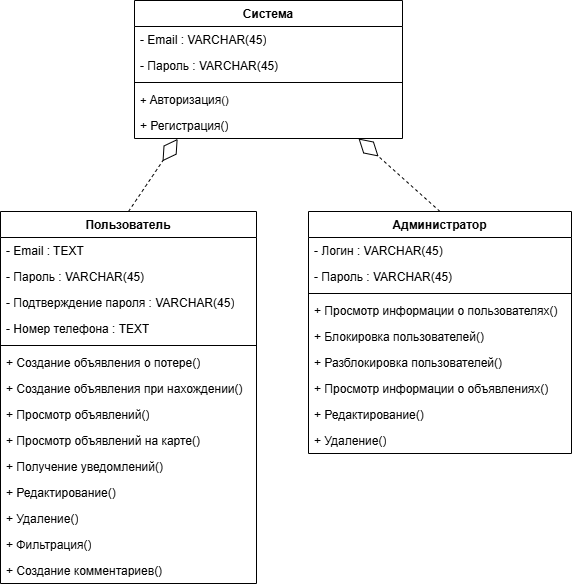

The diagram above was exported from draw.io. Its source (the exported page's mxGraphModel, read from the mxfile embedded in the PNG):
<mxGraphModel dx="1491" dy="753" grid="0" gridSize="10" guides="1" tooltips="1" connect="1" arrows="1" fold="1" page="1" pageScale="1" pageWidth="827" pageHeight="1169" math="0" shadow="0">
  <root>
    <mxCell id="0" />
    <mxCell id="1" parent="0" />
    <mxCell id="enw7huuvJ7FdouKaifNX-1" value="Пользователь" style="swimlane;fontStyle=1;align=center;verticalAlign=top;childLayout=stackLayout;horizontal=1;startSize=26;horizontalStack=0;resizeParent=1;resizeParentMax=0;resizeLast=0;collapsible=1;marginBottom=0;whiteSpace=wrap;html=1;" vertex="1" parent="1">
      <mxGeometry x="176" y="429" width="256" height="372" as="geometry" />
    </mxCell>
    <mxCell id="enw7huuvJ7FdouKaifNX-3" value="- Email : TEXT" style="text;strokeColor=none;fillColor=none;align=left;verticalAlign=top;spacingLeft=4;spacingRight=4;overflow=hidden;rotatable=0;points=[[0,0.5],[1,0.5]];portConstraint=eastwest;whiteSpace=wrap;html=1;" vertex="1" parent="enw7huuvJ7FdouKaifNX-1">
      <mxGeometry y="26" width="256" height="26" as="geometry" />
    </mxCell>
    <mxCell id="enw7huuvJ7FdouKaifNX-4" value="- Пароль : VARCHAR(45)" style="text;strokeColor=none;fillColor=none;align=left;verticalAlign=top;spacingLeft=4;spacingRight=4;overflow=hidden;rotatable=0;points=[[0,0.5],[1,0.5]];portConstraint=eastwest;whiteSpace=wrap;html=1;" vertex="1" parent="enw7huuvJ7FdouKaifNX-1">
      <mxGeometry y="52" width="256" height="26" as="geometry" />
    </mxCell>
    <mxCell id="enw7huuvJ7FdouKaifNX-35" value="- Подтверждение пароля : VARCHAR(45)" style="text;strokeColor=none;fillColor=none;align=left;verticalAlign=top;spacingLeft=4;spacingRight=4;overflow=hidden;rotatable=0;points=[[0,0.5],[1,0.5]];portConstraint=eastwest;whiteSpace=wrap;html=1;" vertex="1" parent="enw7huuvJ7FdouKaifNX-1">
      <mxGeometry y="78" width="256" height="26" as="geometry" />
    </mxCell>
    <mxCell id="enw7huuvJ7FdouKaifNX-34" value="- Номер телефона : TEXT" style="text;strokeColor=none;fillColor=none;align=left;verticalAlign=top;spacingLeft=4;spacingRight=4;overflow=hidden;rotatable=0;points=[[0,0.5],[1,0.5]];portConstraint=eastwest;whiteSpace=wrap;html=1;" vertex="1" parent="enw7huuvJ7FdouKaifNX-1">
      <mxGeometry y="104" width="256" height="26" as="geometry" />
    </mxCell>
    <mxCell id="enw7huuvJ7FdouKaifNX-8" value="" style="line;strokeWidth=1;fillColor=none;align=left;verticalAlign=middle;spacingTop=-1;spacingLeft=3;spacingRight=3;rotatable=0;labelPosition=right;points=[];portConstraint=eastwest;strokeColor=inherit;" vertex="1" parent="enw7huuvJ7FdouKaifNX-1">
      <mxGeometry y="130" width="256" height="8" as="geometry" />
    </mxCell>
    <mxCell id="enw7huuvJ7FdouKaifNX-9" value="&lt;div style=&quot;text-align: center;&quot;&gt;&lt;span style=&quot;background-color: transparent; color: light-dark(rgb(0, 0, 0), rgb(255, 255, 255));&quot;&gt;+ Создание объявления о потере&lt;/span&gt;&lt;span style=&quot;background-color: transparent; color: light-dark(rgb(0, 0, 0), rgb(255, 255, 255));&quot;&gt;()&lt;/span&gt;&lt;/div&gt;" style="text;strokeColor=none;fillColor=none;align=left;verticalAlign=top;spacingLeft=4;spacingRight=4;overflow=hidden;rotatable=0;points=[[0,0.5],[1,0.5]];portConstraint=eastwest;whiteSpace=wrap;html=1;" vertex="1" parent="enw7huuvJ7FdouKaifNX-1">
      <mxGeometry y="138" width="256" height="26" as="geometry" />
    </mxCell>
    <mxCell id="enw7huuvJ7FdouKaifNX-10" value="+&amp;nbsp;&lt;span style=&quot;text-align: center;&quot;&gt;Создание объявления при нахождении&lt;/span&gt;()" style="text;strokeColor=none;fillColor=none;align=left;verticalAlign=top;spacingLeft=4;spacingRight=4;overflow=hidden;rotatable=0;points=[[0,0.5],[1,0.5]];portConstraint=eastwest;whiteSpace=wrap;html=1;" vertex="1" parent="enw7huuvJ7FdouKaifNX-1">
      <mxGeometry y="164" width="256" height="26" as="geometry" />
    </mxCell>
    <mxCell id="enw7huuvJ7FdouKaifNX-11" value="&lt;div style=&quot;text-align: center;&quot;&gt;&lt;span style=&quot;background-color: transparent; color: light-dark(rgb(0, 0, 0), rgb(255, 255, 255));&quot;&gt;+ Просмотр объявлений&lt;/span&gt;&lt;span style=&quot;background-color: transparent; text-wrap: nowrap; color: rgba(0, 0, 0, 0); font-family: monospace; font-size: 0px;&quot;&gt;%3CmxGraphModel%3E%3Croot%3E%3CmxCell%20id%3D%220%22%2F%3E%3CmxCell%20id%3D%221%22%20parent%3D%220%22%2F%3E%3CmxCell%20id%3D%222%22%20value%3D%22%22%20style%3D%22endArrow%3Dnone%3Bhtml%3D1%3Brounded%3D0%3BexitX%3D0%3BexitY%3D0.5%3BexitDx%3D0%3BexitDy%3D0%3BentryX%3D0%3BentryY%3D0.5%3BentryDx%3D0%3BentryDy%3D0%3B%22%20edge%3D%221%22%20parent%3D%221%22%3E%3CmxGeometry%20width%3D%2250%22%20height%3D%2250%22%20relative%3D%221%22%20as%3D%22geometry%22%3E%3CmxPoint%20x%3D%22150%22%20y%3D%22344%22%20as%3D%22sourcePoint%22%2F%3E%3CmxPoint%20x%3D%22428%22%20y%3D%22344%22%20as%3D%22targetPoint%22%2F%3E%3C%2FmxGeometry%3E%3C%2FmxCell%3E%3C%2Froot%3E%3C%2FmxGraphModel%3E&lt;/span&gt;&lt;span style=&quot;background-color: transparent; text-wrap: nowrap; color: rgba(0, 0, 0, 0); font-family: monospace; font-size: 0px;&quot;&gt;%3CmxGraphModel%3E%3Croot%3E%3CmxCell%20id%3D%220%22%2F%3E%3CmxCell%20id%3D%221%22%20parent%3D%220%22%2F%3E%3CmxCell%20id%3D%222%22%20value%3D%22%22%20style%3D%22endArrow%3Dnone%3Bhtml%3D1%3Brounded%3D0%3BexitX%3D0%3BexitY%3D0.5%3BexitDx%3D0%3BexitDy%3D0%3BentryX%3D0%3BentryY%3D0.5%3BentryDx%3D0%3BentryDy%3D0%3B%22%20edge%3D%221%22%20parent%3D%221%22%3E%3CmxGeometry%20width%3D%2250%22%20height%3D%2250%22%20relative%3D%221%22%20as%3D%22geometry%22%3E%3CmxPoint%20x%3D%22150%22%20y%3D%22344%22%20as%3D%22sourcePoint%22%2F%3E%3CmxPoint%20x%3D%22428%22%20y%3D%22344%22%20as%3D%22targetPoint%22%2F%3E%3C%2FmxGeometry%3E%3C%2FmxCell%3E%3C%2Froot%3E%3C%2FmxGraphModel%3E&lt;/span&gt;&lt;span style=&quot;background-color: transparent; color: light-dark(rgb(0, 0, 0), rgb(255, 255, 255));&quot;&gt;()&lt;/span&gt;&lt;/div&gt;" style="text;strokeColor=none;fillColor=none;align=left;verticalAlign=top;spacingLeft=4;spacingRight=4;overflow=hidden;rotatable=0;points=[[0,0.5],[1,0.5]];portConstraint=eastwest;whiteSpace=wrap;html=1;" vertex="1" parent="enw7huuvJ7FdouKaifNX-1">
      <mxGeometry y="190" width="256" height="26" as="geometry" />
    </mxCell>
    <mxCell id="KQ-BqzcaCx35VyyP0JGl-6" value="&lt;div style=&quot;text-align: center;&quot;&gt;&lt;span style=&quot;background-color: transparent; color: light-dark(rgb(0, 0, 0), rgb(255, 255, 255));&quot;&gt;+ Просмотр объявлений на карте&lt;/span&gt;&lt;span style=&quot;background-color: transparent; text-wrap: nowrap; color: rgba(0, 0, 0, 0); font-family: monospace; font-size: 0px;&quot;&gt;%3CmxGraphModel%3E%3Croot%3E%3CmxCell%20id%3D%220%22%2F%3E%3CmxCell%20id%3D%221%22%20parent%3D%220%22%2F%3E%3CmxCell%20id%3D%222%22%20value%3D%22%22%20style%3D%22endArrow%3Dnone%3Bhtml%3D1%3Brounded%3D0%3BexitX%3D0%3BexitY%3D0.5%3BexitDx%3D0%3BexitDy%3D0%3BentryX%3D0%3BentryY%3D0.5%3BentryDx%3D0%3BentryDy%3D0%3B%22%20edge%3D%221%22%20parent%3D%221%22%3E%3CmxGeometry%20width%3D%2250%22%20height%3D%2250%22%20relative%3D%221%22%20as%3D%22geometry%22%3E%3CmxPoint%20x%3D%22150%22%20y%3D%22344%22%20as%3D%22sourcePoint%22%2F%3E%3CmxPoint%20x%3D%22428%22%20y%3D%22344%22%20as%3D%22targetPoint%22%2F%3E%3C%2FmxGeometry%3E%3C%2FmxCell%3E%3C%2Froot%3E%3C%2FmxGraphModel%3E&lt;/span&gt;&lt;span style=&quot;background-color: transparent; text-wrap: nowrap; color: rgba(0, 0, 0, 0); font-family: monospace; font-size: 0px;&quot;&gt;%3CmxGraphModel%3E%3Croot%3E%3CmxCell%20id%3D%220%22%2F%3E%3CmxCell%20id%3D%221%22%20parent%3D%220%22%2F%3E%3CmxCell%20id%3D%222%22%20value%3D%22%22%20style%3D%22endArrow%3Dnone%3Bhtml%3D1%3Brounded%3D0%3BexitX%3D0%3BexitY%3D0.5%3BexitDx%3D0%3BexitDy%3D0%3BentryX%3D0%3BentryY%3D0.5%3BentryDx%3D0%3BentryDy%3D0%3B%22%20edge%3D%221%22%20parent%3D%221%22%3E%3CmxGeometry%20width%3D%2250%22%20height%3D%2250%22%20relative%3D%221%22%20as%3D%22geometry%22%3E%3CmxPoint%20x%3D%22150%22%20y%3D%22344%22%20as%3D%22sourcePoint%22%2F%3E%3CmxPoint%20x%3D%22428%22%20y%3D%22344%22%20as%3D%22targetPoint%22%2F%3E%3C%2FmxGeometry%3E%3C%2FmxCell%3E%3C%2Froot%3E%3C%2FmxGraphModel%3E&lt;/span&gt;&lt;span style=&quot;background-color: transparent; color: light-dark(rgb(0, 0, 0), rgb(255, 255, 255));&quot;&gt;()&lt;/span&gt;&lt;/div&gt;" style="text;strokeColor=none;fillColor=none;align=left;verticalAlign=top;spacingLeft=4;spacingRight=4;overflow=hidden;rotatable=0;points=[[0,0.5],[1,0.5]];portConstraint=eastwest;whiteSpace=wrap;html=1;" vertex="1" parent="enw7huuvJ7FdouKaifNX-1">
      <mxGeometry y="216" width="256" height="26" as="geometry" />
    </mxCell>
    <mxCell id="KQ-BqzcaCx35VyyP0JGl-1" value="+&amp;nbsp;&lt;span style=&quot;text-align: center;&quot;&gt;Получение уведомлений&lt;/span&gt;()" style="text;strokeColor=none;fillColor=none;align=left;verticalAlign=top;spacingLeft=4;spacingRight=4;overflow=hidden;rotatable=0;points=[[0,0.5],[1,0.5]];portConstraint=eastwest;whiteSpace=wrap;html=1;" vertex="1" parent="enw7huuvJ7FdouKaifNX-1">
      <mxGeometry y="242" width="256" height="26" as="geometry" />
    </mxCell>
    <mxCell id="KQ-BqzcaCx35VyyP0JGl-2" value="&lt;div style=&quot;text-align: center;&quot;&gt;&lt;span style=&quot;background-color: transparent; color: light-dark(rgb(0, 0, 0), rgb(255, 255, 255));&quot;&gt;+ Редактирование&lt;/span&gt;&lt;span style=&quot;background-color: transparent; color: light-dark(rgb(0, 0, 0), rgb(255, 255, 255));&quot;&gt;()&lt;/span&gt;&lt;/div&gt;" style="text;strokeColor=none;fillColor=none;align=left;verticalAlign=top;spacingLeft=4;spacingRight=4;overflow=hidden;rotatable=0;points=[[0,0.5],[1,0.5]];portConstraint=eastwest;whiteSpace=wrap;html=1;" vertex="1" parent="enw7huuvJ7FdouKaifNX-1">
      <mxGeometry y="268" width="256" height="26" as="geometry" />
    </mxCell>
    <mxCell id="KQ-BqzcaCx35VyyP0JGl-3" value="&lt;div style=&quot;text-align: center;&quot;&gt;&lt;span style=&quot;background-color: transparent; color: light-dark(rgb(0, 0, 0), rgb(255, 255, 255));&quot;&gt;+ Удаление(&lt;/span&gt;&lt;span style=&quot;background-color: transparent; color: light-dark(rgb(0, 0, 0), rgb(255, 255, 255));&quot;&gt;)&lt;/span&gt;&lt;/div&gt;" style="text;strokeColor=none;fillColor=none;align=left;verticalAlign=top;spacingLeft=4;spacingRight=4;overflow=hidden;rotatable=0;points=[[0,0.5],[1,0.5]];portConstraint=eastwest;whiteSpace=wrap;html=1;" vertex="1" parent="enw7huuvJ7FdouKaifNX-1">
      <mxGeometry y="294" width="256" height="26" as="geometry" />
    </mxCell>
    <mxCell id="KQ-BqzcaCx35VyyP0JGl-4" value="&lt;div style=&quot;text-align: center;&quot;&gt;&lt;span style=&quot;background-color: transparent; color: light-dark(rgb(0, 0, 0), rgb(255, 255, 255));&quot;&gt;+ Фильтрация&lt;/span&gt;&lt;span style=&quot;background-color: transparent; color: light-dark(rgb(0, 0, 0), rgb(255, 255, 255));&quot;&gt;()&lt;/span&gt;&lt;/div&gt;" style="text;strokeColor=none;fillColor=none;align=left;verticalAlign=top;spacingLeft=4;spacingRight=4;overflow=hidden;rotatable=0;points=[[0,0.5],[1,0.5]];portConstraint=eastwest;whiteSpace=wrap;html=1;" vertex="1" parent="enw7huuvJ7FdouKaifNX-1">
      <mxGeometry y="320" width="256" height="26" as="geometry" />
    </mxCell>
    <mxCell id="KQ-BqzcaCx35VyyP0JGl-5" value="+&amp;nbsp;&lt;span style=&quot;text-align: center;&quot;&gt;Создание комментариев&lt;/span&gt;()" style="text;strokeColor=none;fillColor=none;align=left;verticalAlign=top;spacingLeft=4;spacingRight=4;overflow=hidden;rotatable=0;points=[[0,0.5],[1,0.5]];portConstraint=eastwest;whiteSpace=wrap;html=1;" vertex="1" parent="enw7huuvJ7FdouKaifNX-1">
      <mxGeometry y="346" width="256" height="26" as="geometry" />
    </mxCell>
    <mxCell id="enw7huuvJ7FdouKaifNX-12" value="Система" style="swimlane;fontStyle=1;align=center;verticalAlign=top;childLayout=stackLayout;horizontal=1;startSize=26;horizontalStack=0;resizeParent=1;resizeParentMax=0;resizeLast=0;collapsible=1;marginBottom=0;whiteSpace=wrap;html=1;" vertex="1" parent="1">
      <mxGeometry x="310" y="218" width="268" height="138" as="geometry" />
    </mxCell>
    <mxCell id="enw7huuvJ7FdouKaifNX-33" value="- Email : VARCHAR(45)" style="text;strokeColor=none;fillColor=none;align=left;verticalAlign=top;spacingLeft=4;spacingRight=4;overflow=hidden;rotatable=0;points=[[0,0.5],[1,0.5]];portConstraint=eastwest;whiteSpace=wrap;html=1;" vertex="1" parent="enw7huuvJ7FdouKaifNX-12">
      <mxGeometry y="26" width="268" height="26" as="geometry" />
    </mxCell>
    <mxCell id="enw7huuvJ7FdouKaifNX-14" value="- Пароль : VARCHAR(45)" style="text;strokeColor=none;fillColor=none;align=left;verticalAlign=top;spacingLeft=4;spacingRight=4;overflow=hidden;rotatable=0;points=[[0,0.5],[1,0.5]];portConstraint=eastwest;whiteSpace=wrap;html=1;" vertex="1" parent="enw7huuvJ7FdouKaifNX-12">
      <mxGeometry y="52" width="268" height="26" as="geometry" />
    </mxCell>
    <mxCell id="enw7huuvJ7FdouKaifNX-15" value="" style="line;strokeWidth=1;fillColor=none;align=left;verticalAlign=middle;spacingTop=-1;spacingLeft=3;spacingRight=3;rotatable=0;labelPosition=right;points=[];portConstraint=eastwest;strokeColor=inherit;" vertex="1" parent="enw7huuvJ7FdouKaifNX-12">
      <mxGeometry y="78" width="268" height="8" as="geometry" />
    </mxCell>
    <mxCell id="enw7huuvJ7FdouKaifNX-16" value="+ &lt;font style=&quot;font-size: 12px;&quot; face=&quot;Helvetica&quot;&gt;Авторизация&lt;/font&gt;&lt;span style=&quot;font-size: 11px;&quot;&gt;()&lt;/span&gt;" style="text;strokeColor=none;fillColor=none;align=left;verticalAlign=top;spacingLeft=4;spacingRight=4;overflow=hidden;rotatable=0;points=[[0,0.5],[1,0.5]];portConstraint=eastwest;whiteSpace=wrap;html=1;fontSize=11;" vertex="1" parent="enw7huuvJ7FdouKaifNX-12">
      <mxGeometry y="86" width="268" height="26" as="geometry" />
    </mxCell>
    <mxCell id="enw7huuvJ7FdouKaifNX-17" value="+ Регистрация()" style="text;strokeColor=none;fillColor=none;align=left;verticalAlign=top;spacingLeft=4;spacingRight=4;overflow=hidden;rotatable=0;points=[[0,0.5],[1,0.5]];portConstraint=eastwest;whiteSpace=wrap;html=1;" vertex="1" parent="enw7huuvJ7FdouKaifNX-12">
      <mxGeometry y="112" width="268" height="26" as="geometry" />
    </mxCell>
    <mxCell id="enw7huuvJ7FdouKaifNX-18" value="Администратор" style="swimlane;fontStyle=1;align=center;verticalAlign=top;childLayout=stackLayout;horizontal=1;startSize=26;horizontalStack=0;resizeParent=1;resizeParentMax=0;resizeLast=0;collapsible=1;marginBottom=0;whiteSpace=wrap;html=1;" vertex="1" parent="1">
      <mxGeometry x="484" y="429" width="263" height="242" as="geometry" />
    </mxCell>
    <mxCell id="enw7huuvJ7FdouKaifNX-19" value="- Логин : VARCHAR(45)" style="text;strokeColor=none;fillColor=none;align=left;verticalAlign=top;spacingLeft=4;spacingRight=4;overflow=hidden;rotatable=0;points=[[0,0.5],[1,0.5]];portConstraint=eastwest;whiteSpace=wrap;html=1;" vertex="1" parent="enw7huuvJ7FdouKaifNX-18">
      <mxGeometry y="26" width="263" height="26" as="geometry" />
    </mxCell>
    <mxCell id="enw7huuvJ7FdouKaifNX-21" value="- Пароль : VARCHAR(45)" style="text;strokeColor=none;fillColor=none;align=left;verticalAlign=top;spacingLeft=4;spacingRight=4;overflow=hidden;rotatable=0;points=[[0,0.5],[1,0.5]];portConstraint=eastwest;whiteSpace=wrap;html=1;" vertex="1" parent="enw7huuvJ7FdouKaifNX-18">
      <mxGeometry y="52" width="263" height="26" as="geometry" />
    </mxCell>
    <mxCell id="enw7huuvJ7FdouKaifNX-25" value="" style="line;strokeWidth=1;fillColor=none;align=left;verticalAlign=middle;spacingTop=-1;spacingLeft=3;spacingRight=3;rotatable=0;labelPosition=right;points=[];portConstraint=eastwest;strokeColor=inherit;" vertex="1" parent="enw7huuvJ7FdouKaifNX-18">
      <mxGeometry y="78" width="263" height="8" as="geometry" />
    </mxCell>
    <mxCell id="enw7huuvJ7FdouKaifNX-26" value="+&amp;nbsp;&lt;span style=&quot;text-wrap: nowrap; color: rgba(0, 0, 0, 0); font-family: monospace; font-size: 0px;&quot;&gt;&lt;span style=&quot;color: rgb(0, 0, 0); font-family: Helvetica; font-size: 12px; text-align: center; text-wrap-mode: wrap;&quot;&gt;Просмотр информации о пользователях&lt;/span&gt;%3CmxGraphModel%3E%3Croot%3E%3CmxCell%20id%3D%220%22%2F%3E%3CmxCell%20id%3D%221%22%20parent%3D%220%22%2F%3E%3CmxCell%20id%3D%222%22%20value%3D%22%22%20style%3D%22endArrow%3Dnone%3Bhtml%3D1%3Brounded%3D0%3BexitX%3D0%3BexitY%3D0.5%3BexitDx%3D0%3BexitDy%3D0%3BentryX%3D0%3BentryY%3D0.5%3BentryDx%3D0%3BentryDy%3D0%3B%22%20edge%3D%221%22%20parent%3D%221%22%3E%3CmxGeometry%20width%3D%2250%22%20height%3D%2250%22%20relative%3D%221%22%20as%3D%22geometry%22%3E%3CmxPoint%20x%3D%22150%22%20y%3D%22344%22%20as%3D%22sourcePoint%22%2F%3E%3CmxPoint%20x%3D%22428%22%20y%3D%22344%22%20as%3D%22targetPoint%22%2F%3E%3C%2FmxGeometry%3E%3C%2FmxCell%3E%3C%2Froot%3E%3C%2FmxGraphModel%3E&lt;/span&gt;&lt;span style=&quot;text-wrap: nowrap; color: rgba(0, 0, 0, 0); font-family: monospace; font-size: 0px;&quot;&gt;%3CmxGraphModel%3E%3Croot%3E%3CmxCell%20id%3D%220%22%2F%3E%3CmxCell%20id%3D%221%22%20parent%3D%220%22%2F%3E%3CmxCell%20id%3D%222%22%20value%3D%22%22%20style%3D%22endArrow%3Dnone%3Bhtml%3D1%3Brounded%3D0%3BexitX%3D0%3BexitY%3D0.5%3BexitDx%3D0%3BexitDy%3D0%3BentryX%3D0%3BentryY%3D0.5%3BentryDx%3D0%3BentryDy%3D0%3B%22%20edge%3D%221%22%20parent%3D%221%22%3E%3CmxGeometry%20width%3D%2250%22%20height%3D%2250%22%20relative%3D%221%22%20as%3D%22geometry%22%3E%3CmxPoint%20x%3D%22150%22%20y%3D%22344%22%20as%3D%22sourcePoint%22%2F%3E%3CmxPoint%20x%3D%22428%22%20y%3D%22344%22%20as%3D%22targetPoint%22%2F%3E%3C%2FmxGeometry%3E%3C%2FmxCell%3E%3C%2Froot%3E%3C%2FmxGraphModel%3E&lt;/span&gt;()" style="text;strokeColor=none;fillColor=none;align=left;verticalAlign=top;spacingLeft=4;spacingRight=4;overflow=hidden;rotatable=0;points=[[0,0.5],[1,0.5]];portConstraint=eastwest;whiteSpace=wrap;html=1;" vertex="1" parent="enw7huuvJ7FdouKaifNX-18">
      <mxGeometry y="86" width="263" height="26" as="geometry" />
    </mxCell>
    <mxCell id="enw7huuvJ7FdouKaifNX-30" value="+&amp;nbsp;&lt;span style=&quot;text-align: center;&quot;&gt;Блокировка пользователей&lt;/span&gt;()" style="text;strokeColor=none;fillColor=none;align=left;verticalAlign=top;spacingLeft=4;spacingRight=4;overflow=hidden;rotatable=0;points=[[0,0.5],[1,0.5]];portConstraint=eastwest;whiteSpace=wrap;html=1;" vertex="1" parent="enw7huuvJ7FdouKaifNX-18">
      <mxGeometry y="112" width="263" height="26" as="geometry" />
    </mxCell>
    <mxCell id="KQ-BqzcaCx35VyyP0JGl-7" value="+ Разблокировка пользователей()" style="text;strokeColor=none;fillColor=none;align=left;verticalAlign=top;spacingLeft=4;spacingRight=4;overflow=hidden;rotatable=0;points=[[0,0.5],[1,0.5]];portConstraint=eastwest;whiteSpace=wrap;html=1;" vertex="1" parent="enw7huuvJ7FdouKaifNX-18">
      <mxGeometry y="138" width="263" height="26" as="geometry" />
    </mxCell>
    <mxCell id="enw7huuvJ7FdouKaifNX-27" value="+&amp;nbsp;&lt;span style=&quot;text-wrap: nowrap; color: rgba(0, 0, 0, 0); font-family: monospace; font-size: 0px;&quot;&gt;&lt;span style=&quot;color: rgb(0, 0, 0); font-family: Helvetica; font-size: 12px; text-align: center; text-wrap-mode: wrap;&quot;&gt;Просмотр информации о объявлениях&lt;/span&gt;%3CmxGraphModel%3E%3Croot%3E%3CmxCell%20id%3D%220%22%2F%3E%3CmxCell%20id%3D%221%22%20parent%3D%220%22%2F%3E%3CmxCell%20id%3D%222%22%20value%3D%22%22%20style%3D%22endArrow%3Dnone%3Bhtml%3D1%3Brounded%3D0%3BexitX%3D0%3BexitY%3D0.5%3BexitDx%3D0%3BexitDy%3D0%3BentryX%3D0%3BentryY%3D0.5%3BentryDx%3D0%3BentryDy%3D0%3B%22%20edge%3D%221%22%20parent%3D%221%22%3E%3CmxGeometry%20width%3D%2250%22%20height%3D%2250%22%20relative%3D%221%22%20as%3D%22geometry%22%3E%3CmxPoint%20x%3D%22150%22%20y%3D%22344%22%20as%3D%22sourcePoint%22%2F%3E%3CmxPoint%20x%3D%22428%22%20y%3D%22344%22%20as%3D%22targetPoint%22%2F%3E%3C%2FmxGeometry%3E%3C%2FmxCell%3E%3C%2Froot%3E%3C%2FmxGraphModel%3E&lt;/span&gt;&lt;span style=&quot;text-wrap: nowrap; color: rgba(0, 0, 0, 0); font-family: monospace; font-size: 0px;&quot;&gt;%3CmxGraphModel%3E%3Croot%3E%3CmxCell%20id%3D%220%22%2F%3E%3CmxCell%20id%3D%221%22%20parent%3D%220%22%2F%3E%3CmxCell%20id%3D%222%22%20value%3D%22%22%20style%3D%22endArrow%3Dnone%3Bhtml%3D1%3Brounded%3D0%3BexitX%3D0%3BexitY%3D0.5%3BexitDx%3D0%3BexitDy%3D0%3BentryX%3D0%3BentryY%3D0.5%3BentryDx%3D0%3BentryDy%3D0%3B%22%20edge%3D%221%22%20parent%3D%221%22%3E%3CmxGeometry%20width%3D%2250%22%20height%3D%2250%22%20relative%3D%221%22%20as%3D%22geometry%22%3E%3CmxPoint%20x%3D%22150%22%20y%3D%22344%22%20as%3D%22sourcePoint%22%2F%3E%3CmxPoint%20x%3D%22428%22%20y%3D%22344%22%20as%3D%22targetPoint%22%2F%3E%3C%2FmxGeometry%3E%3C%2FmxCell%3E%3C%2Froot%3E%3C%2FmxGraphModel%3E&lt;/span&gt;()" style="text;strokeColor=none;fillColor=none;align=left;verticalAlign=top;spacingLeft=4;spacingRight=4;overflow=hidden;rotatable=0;points=[[0,0.5],[1,0.5]];portConstraint=eastwest;whiteSpace=wrap;html=1;" vertex="1" parent="enw7huuvJ7FdouKaifNX-18">
      <mxGeometry y="164" width="263" height="26" as="geometry" />
    </mxCell>
    <mxCell id="enw7huuvJ7FdouKaifNX-29" value="+ Редактирование()" style="text;strokeColor=none;fillColor=none;align=left;verticalAlign=top;spacingLeft=4;spacingRight=4;overflow=hidden;rotatable=0;points=[[0,0.5],[1,0.5]];portConstraint=eastwest;whiteSpace=wrap;html=1;" vertex="1" parent="enw7huuvJ7FdouKaifNX-18">
      <mxGeometry y="190" width="263" height="26" as="geometry" />
    </mxCell>
    <mxCell id="enw7huuvJ7FdouKaifNX-28" value="+&amp;nbsp;&lt;span style=&quot;text-align: center;&quot;&gt;Удаление&lt;/span&gt;()" style="text;strokeColor=none;fillColor=none;align=left;verticalAlign=top;spacingLeft=4;spacingRight=4;overflow=hidden;rotatable=0;points=[[0,0.5],[1,0.5]];portConstraint=eastwest;whiteSpace=wrap;html=1;" vertex="1" parent="enw7huuvJ7FdouKaifNX-18">
      <mxGeometry y="216" width="263" height="26" as="geometry" />
    </mxCell>
    <mxCell id="enw7huuvJ7FdouKaifNX-31" value="" style="endArrow=diamondThin;endFill=0;endSize=24;html=1;rounded=1;strokeColor=default;curved=0;dashed=1;exitX=0.5;exitY=0;exitDx=0;exitDy=0;entryX=0.161;entryY=1.015;entryDx=0;entryDy=0;entryPerimeter=0;" edge="1" parent="1" source="enw7huuvJ7FdouKaifNX-1" target="enw7huuvJ7FdouKaifNX-17">
      <mxGeometry width="160" relative="1" as="geometry">
        <mxPoint x="282" y="470" as="sourcePoint" />
        <mxPoint x="272.1600000000001" y="376.19399999999996" as="targetPoint" />
      </mxGeometry>
    </mxCell>
    <mxCell id="enw7huuvJ7FdouKaifNX-32" value="" style="endArrow=diamondThin;endFill=0;endSize=24;html=1;rounded=1;strokeColor=default;curved=0;dashed=1;exitX=0.5;exitY=0;exitDx=0;exitDy=0;" edge="1" parent="1" source="enw7huuvJ7FdouKaifNX-18">
      <mxGeometry width="160" relative="1" as="geometry">
        <mxPoint x="647" y="429" as="sourcePoint" />
        <mxPoint x="534" y="356" as="targetPoint" />
      </mxGeometry>
    </mxCell>
  </root>
</mxGraphModel>